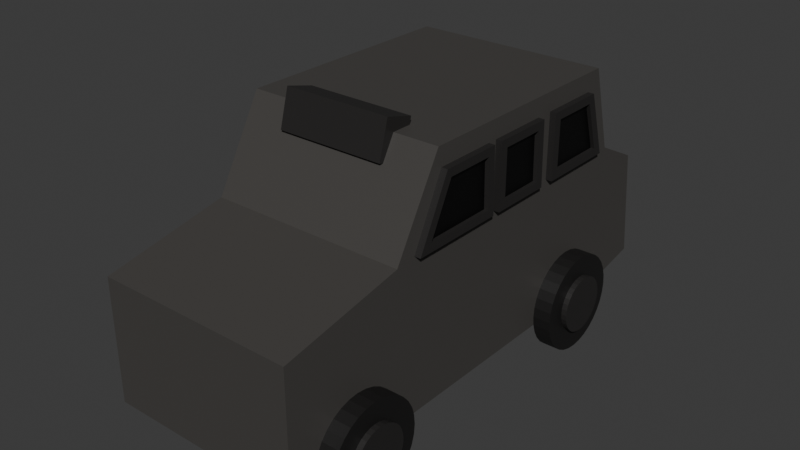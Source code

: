 # Source: Car.blend  (saved by Blender 4.0.36; exported with 4.5.12 LTS)
import bpy
from mathutils import Matrix  # noqa: F401  (used for matrix-valued properties, if any)

bpy.ops.wm.read_factory_settings(use_empty=True)
scene = bpy.context.scene
scene.name = 'Scene'

# ---- collections
col_collection = bpy.data.collections.new('Collection'); scene.collection.children.link(col_collection)

# ---- materials (node trees are filled in below, after node groups)
mat_material_002 = bpy.data.materials.new('Material.002')
mat_material_002.use_transparent_shadow = False
mat_material_001 = bpy.data.materials.new('Material.001')
mat_material_001.use_transparent_shadow = False
mat_material_004 = bpy.data.materials.new('Material.004')
mat_material_004.use_transparent_shadow = False
mat_material_003 = bpy.data.materials.new('Material.003')
mat_material_003.use_transparent_shadow = False

# ---- material node trees
mat_material_002.use_nodes = True; mat_material_002.node_tree.nodes.clear()
_N = mat_material_002.node_tree.nodes; _L = mat_material_002.node_tree.links
n0 = _N.new('ShaderNodeBsdfPrincipled'); n0.name = 'Principled BSDF'; n0.location = (10, 300)
n0.inputs[0].default_value = (0.02176, 0.02035, 0.01976, 1.0)
n0.inputs[3].default_value = 1.45
n1 = _N.new('ShaderNodeOutputMaterial'); n1.name = 'Material Output'; n1.location = (300, 300)
_L.new(n0.outputs[0], n1.inputs[0])
n1.is_active_output = True
mat_material_001.use_nodes = True; mat_material_001.node_tree.nodes.clear()
_N = mat_material_001.node_tree.nodes; _L = mat_material_001.node_tree.links
n0 = _N.new('ShaderNodeBsdfPrincipled'); n0.name = 'Principled BSDF'; n0.location = (10, 300)
n0.inputs[0].default_value = (0.063, 0.05903, 0.05496, 1.0)
n0.inputs[3].default_value = 1.45
n1 = _N.new('ShaderNodeOutputMaterial'); n1.name = 'Material Output'; n1.location = (300, 300)
_L.new(n0.outputs[0], n1.inputs[0])
n1.is_active_output = True
mat_material_004.use_nodes = True; mat_material_004.node_tree.nodes.clear()
_N = mat_material_004.node_tree.nodes; _L = mat_material_004.node_tree.links
n0 = _N.new('ShaderNodeBsdfPrincipled'); n0.name = 'Principled BSDF'; n0.location = (10, 300)
n0.inputs[0].default_value = (0.01038, 0.00979, 0.009543, 1.0)
n0.inputs[3].default_value = 1.45
n1 = _N.new('ShaderNodeOutputMaterial'); n1.name = 'Material Output'; n1.location = (300, 300)
_L.new(n0.outputs[0], n1.inputs[0])
n1.is_active_output = True
mat_material_003.use_nodes = True; mat_material_003.node_tree.nodes.clear()
_N = mat_material_003.node_tree.nodes; _L = mat_material_003.node_tree.links
n0 = _N.new('ShaderNodeBsdfPrincipled'); n0.name = 'Principled BSDF'; n0.location = (10, 300)
n0.inputs[0].default_value = (0.0, 0.0, 0.0, 1.0)
n0.inputs[3].default_value = 1.45
n1 = _N.new('ShaderNodeOutputMaterial'); n1.name = 'Material Output'; n1.location = (300, 300)
_L.new(n0.outputs[0], n1.inputs[0])
n1.is_active_output = True

# ---- world
world_world = bpy.data.worlds.new('World'); scene.world = world_world
world_world.use_nodes = True; world_world.node_tree.nodes.clear()
_N = world_world.node_tree.nodes; _L = world_world.node_tree.links
n0 = _N.new('ShaderNodeOutputWorld'); n0.name = 'World Output'; n0.location = (300, 300)
n1 = _N.new('ShaderNodeBackground'); n1.name = 'Background'; n1.location = (10, 300)
n1.inputs[0].default_value = (0.05088, 0.05088, 0.05088, 1.0)
_L.new(n1.outputs[0], n0.inputs[0])
n0.is_active_output = True
world_world.color = (0.05088, 0.05088, 0.05088)
world_world.use_sun_shadow = False
world_world.sun_shadow_jitter_overblur = 0.0

# ---- meshes
me_cylinder_005 = bpy.data.meshes.new('Cylinder.005')
me_cylinder_005.from_pydata([(0.08543, -0.1384, 0.03081), (0.09998, -0.1384, 0.03081), (0.08543, -0.1339, 0.03037), (0.09998, -0.1339, 0.03037), (0.08543, -0.1296, 0.02906), (0.09998, -0.1296, 0.02906), (0.08543, -0.1256, 0.02693), (0.09998, -0.1256, 0.02693), (0.08543, -0.1221, 0.02406), (0.09998, -0.1221, 0.02406), (0.08543, -0.1192, 0.02056), (0.09998, -0.1192, 0.02056), (0.08543, -0.1171, 0.01657), (0.09998, -0.1171, 0.01657), (0.08543, -0.1158, 0.01225), (0.09998, -0.1158, 0.01225), (0.08543, -0.1153, 0.007748), (0.09998, -0.1153, 0.007748), (0.08543, -0.1158, 0.003248), (0.09998, -0.1158, 0.003248), (0.08543, -0.1171, -0.001078), (0.09998, -0.1171, -0.001078), (0.08543, -0.1192, -0.005066), (0.09998, -0.1192, -0.005066), (0.08543, -0.1221, -0.008561), (0.09998, -0.1221, -0.008561), (0.08543, -0.1256, -0.01143), (0.09998, -0.1256, -0.01143), (0.08543, -0.1296, -0.01356), (0.09998, -0.1296, -0.01356), (0.08543, -0.1339, -0.01487), (0.09998, -0.1339, -0.01487), (0.08543, -0.1384, -0.01532), (0.09998, -0.1384, -0.01532), (0.08543, -0.1429, -0.01487), (0.09998, -0.1429, -0.01487), (0.08543, -0.1472, -0.01356), (0.09998, -0.1472, -0.01356), (0.08543, -0.1512, -0.01143), (0.09998, -0.1512, -0.01143), (0.08543, -0.1547, -0.008561), (0.09998, -0.1547, -0.008561), (0.08543, -0.1576, -0.005066), (0.09998, -0.1576, -0.005066), (0.08543, -0.1597, -0.001078), (0.09998, -0.1597, -0.001078), (0.08543, -0.161, 0.003248), (0.09998, -0.161, 0.003248), (0.08543, -0.1615, 0.007748), (0.09998, -0.1615, 0.007748), (0.08543, -0.161, 0.01225), (0.09998, -0.161, 0.01225), (0.08543, -0.1597, 0.01657), (0.09998, -0.1597, 0.01657), (0.08543, -0.1576, 0.02056), (0.09998, -0.1576, 0.02056), (0.08543, -0.1547, 0.02406), (0.09998, -0.1547, 0.02406), (0.08543, -0.1512, 0.02693), (0.09998, -0.1512, 0.02693), (0.08543, -0.1472, 0.02906), (0.09998, -0.1472, 0.02906), (0.08543, -0.1429, 0.03037), (0.09998, -0.1429, 0.03037), (-0.081, 0.1524, 0.0), (-0.081, 0.1524, 0.12), (0.081, 0.1524, 0.0), (0.081, 0.1524, 0.12), (-0.081, -0.2, 0.0), (-0.081, -0.2, 0.1), (0.081, -0.2, 0.0), (0.081, -0.2, 0.1), (0.081, -0.089, 0.0), (0.081, -0.099, 0.12), (-0.081, -0.089, 0.0), (-0.081, -0.099, 0.12), (-0.081, 0.2024, 0.01), (-0.081, 0.1924, 0.1), (0.081, 0.2024, 0.01), (0.081, 0.1924, 0.1), (-0.081, 0.1324, 0.19), (0.081, 0.1324, 0.19), (0.081, -0.059, 0.19), (-0.081, -0.059, 0.19), (-0.04444, -0.04927, 0.1661), (-0.04444, -0.04115, 0.1958), (0.04444, -0.04927, 0.1661), (0.04444, -0.04115, 0.1958), (-0.04444, -0.07279, 0.1725), (-0.04444, -0.06467, 0.2022), (0.04444, -0.07279, 0.1725), (0.04444, -0.06467, 0.2022), (-0.0816, 0.1039, 0.04765), (-0.09615, 0.1039, 0.04765), (-0.0816, 0.09612, 0.04688), (-0.09615, 0.09612, 0.04688), (-0.0816, 0.08864, 0.04461), (-0.09615, 0.08864, 0.04461), (-0.0816, 0.08174, 0.04092), (-0.09615, 0.08174, 0.04092), (-0.0816, 0.07569, 0.03596), (-0.09615, 0.07569, 0.03596), (-0.0816, 0.07073, 0.02992), (-0.09615, 0.07073, 0.02992), (-0.0816, 0.06704, 0.02302), (-0.09615, 0.06704, 0.02302), (-0.0816, 0.06477, 0.01553), (-0.09615, 0.06477, 0.01553), (-0.0816, 0.06401, 0.007748), (-0.09615, 0.06401, 0.007748), (-0.0816, 0.06477, -3.634e-05), (-0.09615, 0.06477, -3.634e-05), (-0.0816, 0.06704, -0.007522), (-0.09615, 0.06704, -0.007522), (-0.0816, 0.07073, -0.01442), (-0.09615, 0.07073, -0.01442), (-0.0816, 0.07569, -0.02047), (-0.09615, 0.07569, -0.02047), (-0.0816, 0.08174, -0.02543), (-0.09615, 0.08174, -0.02543), (-0.0816, 0.08864, -0.02912), (-0.09615, 0.08864, -0.02912), (-0.0816, 0.09612, -0.03139), (-0.09615, 0.09612, -0.03139), (-0.0816, 0.1039, -0.03215), (-0.09615, 0.1039, -0.03215), (-0.0816, 0.1117, -0.03139), (-0.09615, 0.1117, -0.03139), (-0.0816, 0.1192, -0.02912), (-0.09615, 0.1192, -0.02912), (-0.0816, 0.1261, -0.02543), (-0.09615, 0.1261, -0.02543), (-0.0816, 0.1321, -0.02047), (-0.09615, 0.1321, -0.02047), (-0.0816, 0.1371, -0.01442), (-0.09615, 0.1371, -0.01442), (-0.0816, 0.1408, -0.007522), (-0.09615, 0.1408, -0.007522), (-0.0816, 0.143, -3.634e-05), (-0.09615, 0.143, -3.634e-05), (-0.0816, 0.1438, 0.007748), (-0.09615, 0.1438, 0.007748), (-0.0816, 0.143, 0.01553), (-0.09615, 0.143, 0.01553), (-0.0816, 0.1408, 0.02302), (-0.09615, 0.1408, 0.02302), (-0.0816, 0.1371, 0.02992), (-0.09615, 0.1371, 0.02992), (-0.0816, 0.1321, 0.03596), (-0.09615, 0.1321, 0.03596), (-0.0816, 0.1261, 0.04092), (-0.09615, 0.1261, 0.04092), (-0.0816, 0.1192, 0.04461), (-0.09615, 0.1192, 0.04461), (-0.0816, 0.1117, 0.04688), (-0.09615, 0.1117, 0.04688), (-0.08603, 0.1039, 0.03081), (-0.1006, 0.1039, 0.03081), (-0.08603, 0.09941, 0.03037), (-0.1006, 0.09941, 0.03037), (-0.08603, 0.09508, 0.02906), (-0.1006, 0.09508, 0.02906), (-0.08603, 0.09109, 0.02693), (-0.1006, 0.09109, 0.02693), (-0.08603, 0.0876, 0.02406), (-0.1006, 0.0876, 0.02406), (-0.08603, 0.08473, 0.02056), (-0.1006, 0.08473, 0.02056), (-0.08603, 0.0826, 0.01657), (-0.1006, 0.0826, 0.01657), (-0.08603, 0.08129, 0.01225), (-0.1006, 0.08129, 0.01225), (-0.08603, 0.08084, 0.007748), (-0.1006, 0.08084, 0.007748), (-0.08603, 0.08129, 0.003248), (-0.1006, 0.08129, 0.003248), (-0.08603, 0.0826, -0.001078), (-0.1006, 0.0826, -0.001078), (-0.08603, 0.08473, -0.005066), (-0.1006, 0.08473, -0.005066), (-0.08603, 0.0876, -0.008561), (-0.1006, 0.0876, -0.008561), (-0.08603, 0.09109, -0.01143), (-0.1006, 0.09109, -0.01143), (-0.08603, 0.09508, -0.01356), (-0.1006, 0.09508, -0.01356), (-0.08603, 0.09941, -0.01487), (-0.1006, 0.09941, -0.01487), (-0.08603, 0.1039, -0.01532), (-0.1006, 0.1039, -0.01532), (-0.08603, 0.1084, -0.01487), (-0.1006, 0.1084, -0.01487), (-0.08603, 0.1127, -0.01356), (-0.1006, 0.1127, -0.01356), (-0.08603, 0.1167, -0.01143), (-0.1006, 0.1167, -0.01143), (-0.08603, 0.1202, -0.008561), (-0.1006, 0.1202, -0.008561), (-0.08603, 0.1231, -0.005066), (-0.1006, 0.1231, -0.005066), (-0.08603, 0.1252, -0.001078), (-0.1006, 0.1252, -0.001078), (-0.08603, 0.1265, 0.003248), (-0.1006, 0.1265, 0.003248), (-0.08603, 0.127, 0.007748), (-0.1006, 0.127, 0.007748), (-0.08603, 0.1265, 0.01225), (-0.1006, 0.1265, 0.01225), (-0.08603, 0.1252, 0.01657), (-0.1006, 0.1252, 0.01657), (-0.08603, 0.1231, 0.02056), (-0.1006, 0.1231, 0.02056), (-0.08603, 0.1202, 0.02406), (-0.1006, 0.1202, 0.02406), (-0.08603, 0.1167, 0.02693), (-0.1006, 0.1167, 0.02693), (-0.08603, 0.1127, 0.02906), (-0.1006, 0.1127, 0.02906), (-0.08603, 0.1084, 0.03037), (-0.1006, 0.1084, 0.03037), (-0.0816, -0.1384, 0.04765), (-0.09615, -0.1384, 0.04765), (-0.0816, -0.1462, 0.04688), (-0.09615, -0.1462, 0.04688), (-0.0816, -0.1537, 0.04461), (-0.09615, -0.1537, 0.04461), (-0.0816, -0.1606, 0.04092), (-0.09615, -0.1606, 0.04092), (-0.0816, -0.1666, 0.03596), (-0.09615, -0.1666, 0.03596), (-0.0816, -0.1716, 0.02992), (-0.09615, -0.1716, 0.02992), (-0.0816, -0.1753, 0.02302), (-0.09615, -0.1753, 0.02302), (-0.0816, -0.1775, 0.01553), (-0.09615, -0.1775, 0.01553), (-0.0816, -0.1783, 0.007748), (-0.09615, -0.1783, 0.007748), (-0.0816, -0.1775, -3.634e-05), (-0.09615, -0.1775, -3.634e-05), (-0.0816, -0.1753, -0.007522), (-0.09615, -0.1753, -0.007522), (-0.0816, -0.1716, -0.01442), (-0.09615, -0.1716, -0.01442), (-0.0816, -0.1666, -0.02047), (-0.09615, -0.1666, -0.02047), (-0.0816, -0.1606, -0.02543), (-0.09615, -0.1606, -0.02543), (-0.0816, -0.1537, -0.02912), (-0.09615, -0.1537, -0.02912), (-0.0816, -0.1462, -0.03139), (-0.09615, -0.1462, -0.03139), (-0.0816, -0.1384, -0.03215), (-0.09615, -0.1384, -0.03215), (-0.0816, -0.1306, -0.03139), (-0.09615, -0.1306, -0.03139), (-0.0816, -0.1231, -0.02912), (-0.09615, -0.1231, -0.02912), (-0.0816, -0.1162, -0.02543), (-0.09615, -0.1162, -0.02543), (-0.0816, -0.1102, -0.02047), (-0.09615, -0.1102, -0.02047), (-0.0816, -0.1052, -0.01442), (-0.09615, -0.1052, -0.01442), (-0.0816, -0.1015, -0.007522), (-0.09615, -0.1015, -0.007522), (-0.0816, -0.09928, -3.634e-05), (-0.09615, -0.09928, -3.634e-05), (-0.0816, -0.09851, 0.007748), (-0.09615, -0.09851, 0.007748), (-0.0816, -0.09928, 0.01553), (-0.09615, -0.09928, 0.01553), (-0.0816, -0.1015, 0.02302), (-0.09615, -0.1015, 0.02302), (-0.0816, -0.1052, 0.02992), (-0.09615, -0.1052, 0.02992), (-0.0816, -0.1102, 0.03596), (-0.09615, -0.1102, 0.03596), (-0.0816, -0.1162, 0.04092), (-0.09615, -0.1162, 0.04092), (-0.0816, -0.1231, 0.04461), (-0.09615, -0.1231, 0.04461), (-0.0816, -0.1306, 0.04688), (-0.09615, -0.1306, 0.04688), (-0.08603, -0.1384, 0.03081), (-0.1006, -0.1384, 0.03081), (-0.08603, -0.1429, 0.03037), (-0.1006, -0.1429, 0.03037), (-0.08603, -0.1472, 0.02906), (-0.1006, -0.1472, 0.02906), (-0.08603, -0.1512, 0.02693), (-0.1006, -0.1512, 0.02693), (-0.08603, -0.1547, 0.02406), (-0.1006, -0.1547, 0.02406), (-0.08603, -0.1576, 0.02056), (-0.1006, -0.1576, 0.02056), (-0.08603, -0.1597, 0.01657), (-0.1006, -0.1597, 0.01657), (-0.08603, -0.161, 0.01225), (-0.1006, -0.161, 0.01225), (-0.08603, -0.1615, 0.007748), (-0.1006, -0.1615, 0.007748), (-0.08603, -0.161, 0.003248), (-0.1006, -0.161, 0.003248), (-0.08603, -0.1597, -0.001078), (-0.1006, -0.1597, -0.001078), (-0.08603, -0.1576, -0.005066), (-0.1006, -0.1576, -0.005066), (-0.08603, -0.1547, -0.008561), (-0.1006, -0.1547, -0.008561), (-0.08603, -0.1512, -0.01143), (-0.1006, -0.1512, -0.01143), (-0.08603, -0.1472, -0.01356), (-0.1006, -0.1472, -0.01356), (-0.08603, -0.1429, -0.01487), (-0.1006, -0.1429, -0.01487), (-0.08603, -0.1384, -0.01532), (-0.1006, -0.1384, -0.01532), (-0.08603, -0.1339, -0.01487), (-0.1006, -0.1339, -0.01487), (-0.08603, -0.1296, -0.01356), (-0.1006, -0.1296, -0.01356), (-0.08603, -0.1256, -0.01143), (-0.1006, -0.1256, -0.01143), (-0.08603, -0.1221, -0.008561), (-0.1006, -0.1221, -0.008561), (-0.08603, -0.1192, -0.005066), (-0.1006, -0.1192, -0.005066), (-0.08603, -0.1171, -0.001078), (-0.1006, -0.1171, -0.001078), (-0.08603, -0.1158, 0.003248), (-0.1006, -0.1158, 0.003248), (-0.08603, -0.1153, 0.007748), (-0.1006, -0.1153, 0.007748), (-0.08603, -0.1158, 0.01225), (-0.1006, -0.1158, 0.01225), (-0.08603, -0.1171, 0.01657), (-0.1006, -0.1171, 0.01657), (-0.08603, -0.1192, 0.02056), (-0.1006, -0.1192, 0.02056), (-0.08603, -0.1221, 0.02406), (-0.1006, -0.1221, 0.02406), (-0.08603, -0.1256, 0.02693), (-0.1006, -0.1256, 0.02693), (-0.08603, -0.1296, 0.02906), (-0.1006, -0.1296, 0.02906), (-0.08603, -0.1339, 0.03037), (-0.1006, -0.1339, 0.03037), (0.081, -0.1384, 0.04765), (0.09555, -0.1384, 0.04765), (0.081, -0.1306, 0.04688), (0.09555, -0.1306, 0.04688), (0.081, -0.1231, 0.04461), (0.09555, -0.1231, 0.04461), (0.081, -0.1162, 0.04092), (0.09555, -0.1162, 0.04092), (0.081, -0.1102, 0.03596), (0.09555, -0.1102, 0.03596), (0.081, -0.1052, 0.02992), (0.09555, -0.1052, 0.02992), (0.081, -0.1015, 0.02302), (0.09555, -0.1015, 0.02302), (0.081, -0.09928, 0.01553), (0.09555, -0.09928, 0.01553), (0.081, -0.09851, 0.007748), (0.09555, -0.09851, 0.007748), (0.081, -0.09928, -3.634e-05), (0.09555, -0.09928, -3.634e-05), (0.081, -0.1015, -0.007522), (0.09555, -0.1015, -0.007522), (0.081, -0.1052, -0.01442), (0.09555, -0.1052, -0.01442), (0.081, -0.1102, -0.02047), (0.09555, -0.1102, -0.02047), (0.081, -0.1162, -0.02543), (0.09555, -0.1162, -0.02543), (0.081, -0.1231, -0.02912), (0.09555, -0.1231, -0.02912), (0.081, -0.1306, -0.03139), (0.09555, -0.1306, -0.03139), (0.081, -0.1384, -0.03215), (0.09555, -0.1384, -0.03215), (0.081, -0.1462, -0.03139), (0.09555, -0.1462, -0.03139), (0.081, -0.1537, -0.02912), (0.09555, -0.1537, -0.02912), (0.081, -0.1606, -0.02543), (0.09555, -0.1606, -0.02543), (0.081, -0.1666, -0.02047), (0.09555, -0.1666, -0.02047), (0.081, -0.1716, -0.01442), (0.09555, -0.1716, -0.01442), (0.081, -0.1753, -0.007522), (0.09555, -0.1753, -0.007522), (0.081, -0.1775, -3.634e-05), (0.09555, -0.1775, -3.634e-05), (0.081, -0.1783, 0.007748), (0.09555, -0.1783, 0.007748), (0.081, -0.1775, 0.01553), (0.09555, -0.1775, 0.01553), (0.081, -0.1753, 0.02302), (0.09555, -0.1753, 0.02302), (0.081, -0.1716, 0.02992), (0.09555, -0.1716, 0.02992), (0.081, -0.1666, 0.03596), (0.09555, -0.1666, 0.03596), (0.081, -0.1606, 0.04092), (0.09555, -0.1606, 0.04092), (0.081, -0.1537, 0.04461), (0.09555, -0.1537, 0.04461), (0.081, -0.1462, 0.04688), (0.09555, -0.1462, 0.04688), (0.081, 0.1039, 0.04765), (0.09555, 0.1039, 0.04765), (0.081, 0.1117, 0.04688), (0.09555, 0.1117, 0.04688), (0.081, 0.1192, 0.04461), (0.09555, 0.1192, 0.04461), (0.081, 0.1261, 0.04092), (0.09555, 0.1261, 0.04092), (0.081, 0.1321, 0.03596), (0.09555, 0.1321, 0.03596), (0.081, 0.1371, 0.02992), (0.09555, 0.1371, 0.02992), (0.081, 0.1408, 0.02302), (0.09555, 0.1408, 0.02302), (0.081, 0.143, 0.01553), (0.09555, 0.143, 0.01553), (0.081, 0.1438, 0.007748), (0.09555, 0.1438, 0.007748), (0.081, 0.143, -3.634e-05), (0.09555, 0.143, -3.634e-05), (0.081, 0.1408, -0.007522), (0.09555, 0.1408, -0.007522), (0.081, 0.1371, -0.01442), (0.09555, 0.1371, -0.01442), (0.081, 0.1321, -0.02047), (0.09555, 0.1321, -0.02047), (0.081, 0.1261, -0.02543), (0.09555, 0.1261, -0.02543), (0.081, 0.1192, -0.02912), (0.09555, 0.1192, -0.02912), (0.081, 0.1117, -0.03139), (0.09555, 0.1117, -0.03139), (0.081, 0.1039, -0.03215), (0.09555, 0.1039, -0.03215), (0.081, 0.09612, -0.03139), (0.09555, 0.09612, -0.03139), (0.081, 0.08864, -0.02912), (0.09555, 0.08864, -0.02912), (0.081, 0.08174, -0.02543), (0.09555, 0.08174, -0.02543), (0.081, 0.07569, -0.02047), (0.09555, 0.07569, -0.02047), (0.081, 0.07073, -0.01442), (0.09555, 0.07073, -0.01442), (0.081, 0.06704, -0.007522), (0.09555, 0.06704, -0.007522), (0.081, 0.06477, -3.634e-05), (0.09555, 0.06477, -3.634e-05), (0.081, 0.06401, 0.007748), (0.09555, 0.06401, 0.007748), (0.081, 0.06477, 0.01553), (0.09555, 0.06477, 0.01553), (0.081, 0.06704, 0.02302), (0.09555, 0.06704, 0.02302), (0.081, 0.07073, 0.02992), (0.09555, 0.07073, 0.02992), (0.081, 0.07569, 0.03596), (0.09555, 0.07569, 0.03596), (0.081, 0.08174, 0.04092), (0.09555, 0.08174, 0.04092), (0.081, 0.08864, 0.04461), (0.09555, 0.08864, 0.04461), (0.081, 0.09612, 0.04688), (0.09555, 0.09612, 0.04688), (0.08543, 0.1039, 0.03081), (0.09998, 0.1039, 0.03081), (0.08543, 0.1084, 0.03037), (0.09998, 0.1084, 0.03037), (0.08543, 0.1127, 0.02906), (0.09998, 0.1127, 0.02906), (0.08543, 0.1167, 0.02693), (0.09998, 0.1167, 0.02693), (0.08543, 0.1202, 0.02406), (0.09998, 0.1202, 0.02406), (0.08543, 0.1231, 0.02056), (0.09998, 0.1231, 0.02056), (0.08543, 0.1252, 0.01657), (0.09998, 0.1252, 0.01657), (0.08543, 0.1265, 0.01225), (0.09998, 0.1265, 0.01225), (0.08543, 0.127, 0.007748), (0.09998, 0.127, 0.007748), (0.08543, 0.1265, 0.003248), (0.09998, 0.1265, 0.003248), (0.08543, 0.1252, -0.001078), (0.09998, 0.1252, -0.001078), (0.08543, 0.1231, -0.005066), (0.09998, 0.1231, -0.005066), (0.08543, 0.1202, -0.008561), (0.09998, 0.1202, -0.008561), (0.08543, 0.1167, -0.01143), (0.09998, 0.1167, -0.01143), (0.08543, 0.1127, -0.01356), (0.09998, 0.1127, -0.01356), (0.08543, 0.1084, -0.01487), (0.09998, 0.1084, -0.01487), (0.08543, 0.1039, -0.01532), (0.09998, 0.1039, -0.01532), (0.08543, 0.09941, -0.01487), (0.09998, 0.09941, -0.01487), (0.08543, 0.09508, -0.01356), (0.09998, 0.09508, -0.01356), (0.08543, 0.09109, -0.01143), (0.09998, 0.09109, -0.01143), (0.08543, 0.0876, -0.008561), (0.09998, 0.0876, -0.008561), (0.08543, 0.08473, -0.005066), (0.09998, 0.08473, -0.005066), (0.08543, 0.0826, -0.001078), (0.09998, 0.0826, -0.001078), (0.08543, 0.08129, 0.003248), (0.09998, 0.08129, 0.003248), (0.08543, 0.08084, 0.007748), (0.09998, 0.08084, 0.007748), (0.08543, 0.08129, 0.01225), (0.09998, 0.08129, 0.01225), (0.08543, 0.0826, 0.01657), (0.09998, 0.0826, 0.01657), (0.08543, 0.08473, 0.02056), (0.09998, 0.08473, 0.02056), (0.08543, 0.0876, 0.02406), (0.09998, 0.0876, 0.02406), (0.08543, 0.09109, 0.02693), (0.09998, 0.09109, 0.02693), (0.08543, 0.09508, 0.02906), (0.09998, 0.09508, 0.02906), (0.08543, 0.09941, 0.03037), (0.09998, 0.09941, 0.03037), (-0.08607, 0.127, 0.1287), (-0.08607, 0.1147, 0.1682), (0.08607, 0.127, 0.1287), (0.08607, 0.1147, 0.1682), (-0.08607, 0.07535, 0.1287), (-0.08607, 0.07535, 0.1682), (0.08607, 0.07535, 0.1287), (0.08607, 0.07535, 0.1682), (-0.08607, 0.136, 0.1221), (-0.08607, 0.1196, 0.1748), (0.08607, 0.1196, 0.1748), (0.08607, 0.136, 0.1221), (0.08607, 0.06871, 0.1221), (0.08607, 0.06871, 0.1748), (-0.08607, 0.06871, 0.1748), (-0.08607, 0.06871, 0.1221), (-0.08291, 0.127, 0.1287), (-0.08291, 0.1147, 0.1682), (0.08291, 0.1147, 0.1682), (0.08291, 0.127, 0.1287), (0.08291, 0.07535, 0.1287), (0.08291, 0.07535, 0.1682), (-0.08291, 0.07535, 0.1682), (-0.08291, 0.07535, 0.1287), (-0.08607, 0.0485, 0.1287), (-0.08607, 0.04747, 0.1682), (0.08607, 0.0485, 0.1287), (0.08607, 0.04747, 0.1682), (-0.08607, 0.009719, 0.1287), (-0.08607, 0.009719, 0.1682), (0.08607, 0.009719, 0.1287), (0.08607, 0.009719, 0.1682), (-0.08607, 0.05531, 0.1221), (-0.08607, 0.05394, 0.1748), (0.08607, 0.05394, 0.1748), (0.08607, 0.05531, 0.1221), (0.08607, 0.003082, 0.1221), (0.08607, 0.003082, 0.1748), (-0.08607, 0.003082, 0.1748), (-0.08607, 0.003082, 0.1221), (-0.08291, 0.0485, 0.1287), (-0.08291, 0.04747, 0.1682), (0.08291, 0.04747, 0.1682), (0.08291, 0.0485, 0.1287), (0.08291, 0.009719, 0.1287), (0.08291, 0.009719, 0.1682), (-0.08291, 0.009719, 0.1682), (-0.08291, 0.009719, 0.1287), (-0.08607, -0.0103, 0.1287), (-0.08607, -0.01132, 0.1682), (0.08607, -0.0103, 0.1287), (0.08607, -0.01132, 0.1682), (-0.08607, -0.07139, 0.1287), (-0.08607, -0.05162, 0.1682), (0.08607, -0.07139, 0.1287), (0.08607, -0.05162, 0.1682), (-0.08607, -0.003485, 0.1221), (-0.08607, -0.004853, 0.1748), (0.08607, -0.004853, 0.1748), (0.08607, -0.003485, 0.1221), (0.08607, -0.08215, 0.1221), (0.08607, -0.05571, 0.1748), (-0.08607, -0.05571, 0.1748), (-0.08607, -0.08215, 0.1221), (-0.08291, -0.0103, 0.1287), (-0.08291, -0.01132, 0.1682), (0.08291, -0.01132, 0.1682), (0.08291, -0.0103, 0.1287), (0.08291, -0.07139, 0.1287), (0.08291, -0.05162, 0.1682), (-0.08291, -0.05162, 0.1682), (-0.08291, -0.07139, 0.1287)], [], [(0, 1, 3, 2), (2, 3, 5, 4), (4, 5, 7, 6), (6, 7, 9, 8), (8, 9, 11, 10), (10, 11, 13, 12), (12, 13, 15, 14), (14, 15, 17, 16), (16, 17, 19, 18), (18, 19, 21, 20), (20, 21, 23, 22), (22, 23, 25, 24), (24, 25, 27, 26), (26, 27, 29, 28), (28, 29, 31, 30), (30, 31, 33, 32), (32, 33, 35, 34), (34, 35, 37, 36), (36, 37, 39, 38), (38, 39, 41, 40), (40, 41, 43, 42), (42, 43, 45, 44), (44, 45, 47, 46), (46, 47, 49, 48), (48, 49, 51, 50), (50, 51, 53, 52), (52, 53, 55, 54), (54, 55, 57, 56), (56, 57, 59, 58), (58, 59, 61, 60), (3, 1, 63, 61, 59, 57, 55, 53, 51, 49, 47, 45, 43, 41, 39, 37, 35, 33, 31, 29, 27, 25, 23, 21, 19, 17, 15, 13, 11, 9, 7, 5), (60, 61, 63, 62), (62, 63, 1, 0), (0, 2, 4, 6, 8, 10, 12, 14, 16, 18, 20, 22, 24, 26, 28, 30, 32, 34, 36, 38, 40, 42, 44, 46, 48, 50, 52, 54, 56, 58, 60, 62), (65, 67, 79, 77), (72, 73, 71, 70), (70, 71, 69, 68), (74, 75, 65, 64), (72, 70, 68, 74), (67, 65, 80, 81), (71, 73, 75, 69), (66, 72, 74, 64), (68, 69, 75, 74), (66, 67, 73, 72), (76, 77, 79, 78), (66, 64, 76, 78), (67, 66, 78, 79), (64, 65, 77, 76), (82, 81, 80, 83), (73, 67, 81, 82), (65, 75, 83, 80), (75, 73, 82, 83), (84, 85, 87, 86), (86, 87, 91, 90), (90, 91, 89, 88), (88, 89, 85, 84), (86, 90, 88, 84), (91, 87, 85, 89), (92, 93, 95, 94), (94, 95, 97, 96), (96, 97, 99, 98), (98, 99, 101, 100), (100, 101, 103, 102), (102, 103, 105, 104), (104, 105, 107, 106), (106, 107, 109, 108), (108, 109, 111, 110), (110, 111, 113, 112), (112, 113, 115, 114), (114, 115, 117, 116), (116, 117, 119, 118), (118, 119, 121, 120), (120, 121, 123, 122), (122, 123, 125, 124), (124, 125, 127, 126), (126, 127, 129, 128), (128, 129, 131, 130), (130, 131, 133, 132), (132, 133, 135, 134), (134, 135, 137, 136), (136, 137, 139, 138), (138, 139, 141, 140), (140, 141, 143, 142), (142, 143, 145, 144), (144, 145, 147, 146), (146, 147, 149, 148), (148, 149, 151, 150), (150, 151, 153, 152), (95, 93, 155, 153, 151, 149, 147, 145, 143, 141, 139, 137, 135, 133, 131, 129, 127, 125, 123, 121, 119, 117, 115, 113, 111, 109, 107, 105, 103, 101, 99, 97), (152, 153, 155, 154), (154, 155, 93, 92), (92, 94, 96, 98, 100, 102, 104, 106, 108, 110, 112, 114, 116, 118, 120, 122, 124, 126, 128, 130, 132, 134, 136, 138, 140, 142, 144, 146, 148, 150, 152, 154), (156, 157, 159, 158), (158, 159, 161, 160), (160, 161, 163, 162), (162, 163, 165, 164), (164, 165, 167, 166), (166, 167, 169, 168), (168, 169, 171, 170), (170, 171, 173, 172), (172, 173, 175, 174), (174, 175, 177, 176), (176, 177, 179, 178), (178, 179, 181, 180), (180, 181, 183, 182), (182, 183, 185, 184), (184, 185, 187, 186), (186, 187, 189, 188), (188, 189, 191, 190), (190, 191, 193, 192), (192, 193, 195, 194), (194, 195, 197, 196), (196, 197, 199, 198), (198, 199, 201, 200), (200, 201, 203, 202), (202, 203, 205, 204), (204, 205, 207, 206), (206, 207, 209, 208), (208, 209, 211, 210), (210, 211, 213, 212), (212, 213, 215, 214), (214, 215, 217, 216), (159, 157, 219, 217, 215, 213, 211, 209, 207, 205, 203, 201, 199, 197, 195, 193, 191, 189, 187, 185, 183, 181, 179, 177, 175, 173, 171, 169, 167, 165, 163, 161), (216, 217, 219, 218), (218, 219, 157, 156), (156, 158, 160, 162, 164, 166, 168, 170, 172, 174, 176, 178, 180, 182, 184, 186, 188, 190, 192, 194, 196, 198, 200, 202, 204, 206, 208, 210, 212, 214, 216, 218), (220, 221, 223, 222), (222, 223, 225, 224), (224, 225, 227, 226), (226, 227, 229, 228), (228, 229, 231, 230), (230, 231, 233, 232), (232, 233, 235, 234), (234, 235, 237, 236), (236, 237, 239, 238), (238, 239, 241, 240), (240, 241, 243, 242), (242, 243, 245, 244), (244, 245, 247, 246), (246, 247, 249, 248), (248, 249, 251, 250), (250, 251, 253, 252), (252, 253, 255, 254), (254, 255, 257, 256), (256, 257, 259, 258), (258, 259, 261, 260), (260, 261, 263, 262), (262, 263, 265, 264), (264, 265, 267, 266), (266, 267, 269, 268), (268, 269, 271, 270), (270, 271, 273, 272), (272, 273, 275, 274), (274, 275, 277, 276), (276, 277, 279, 278), (278, 279, 281, 280), (223, 221, 283, 281, 279, 277, 275, 273, 271, 269, 267, 265, 263, 261, 259, 257, 255, 253, 251, 249, 247, 245, 243, 241, 239, 237, 235, 233, 231, 229, 227, 225), (280, 281, 283, 282), (282, 283, 221, 220), (220, 222, 224, 226, 228, 230, 232, 234, 236, 238, 240, 242, 244, 246, 248, 250, 252, 254, 256, 258, 260, 262, 264, 266, 268, 270, 272, 274, 276, 278, 280, 282), (284, 285, 287, 286), (286, 287, 289, 288), (288, 289, 291, 290), (290, 291, 293, 292), (292, 293, 295, 294), (294, 295, 297, 296), (296, 297, 299, 298), (298, 299, 301, 300), (300, 301, 303, 302), (302, 303, 305, 304), (304, 305, 307, 306), (306, 307, 309, 308), (308, 309, 311, 310), (310, 311, 313, 312), (312, 313, 315, 314), (314, 315, 317, 316), (316, 317, 319, 318), (318, 319, 321, 320), (320, 321, 323, 322), (322, 323, 325, 324), (324, 325, 327, 326), (326, 327, 329, 328), (328, 329, 331, 330), (330, 331, 333, 332), (332, 333, 335, 334), (334, 335, 337, 336), (336, 337, 339, 338), (338, 339, 341, 340), (340, 341, 343, 342), (342, 343, 345, 344), (287, 285, 347, 345, 343, 341, 339, 337, 335, 333, 331, 329, 327, 325, 323, 321, 319, 317, 315, 313, 311, 309, 307, 305, 303, 301, 299, 297, 295, 293, 291, 289), (344, 345, 347, 346), (346, 347, 285, 284), (284, 286, 288, 290, 292, 294, 296, 298, 300, 302, 304, 306, 308, 310, 312, 314, 316, 318, 320, 322, 324, 326, 328, 330, 332, 334, 336, 338, 340, 342, 344, 346), (348, 349, 351, 350), (350, 351, 353, 352), (352, 353, 355, 354), (354, 355, 357, 356), (356, 357, 359, 358), (358, 359, 361, 360), (360, 361, 363, 362), (362, 363, 365, 364), (364, 365, 367, 366), (366, 367, 369, 368), (368, 369, 371, 370), (370, 371, 373, 372), (372, 373, 375, 374), (374, 375, 377, 376), (376, 377, 379, 378), (378, 379, 381, 380), (380, 381, 383, 382), (382, 383, 385, 384), (384, 385, 387, 386), (386, 387, 389, 388), (388, 389, 391, 390), (390, 391, 393, 392), (392, 393, 395, 394), (394, 395, 397, 396), (396, 397, 399, 398), (398, 399, 401, 400), (400, 401, 403, 402), (402, 403, 405, 404), (404, 405, 407, 406), (406, 407, 409, 408), (351, 349, 411, 409, 407, 405, 403, 401, 399, 397, 395, 393, 391, 389, 387, 385, 383, 381, 379, 377, 375, 373, 371, 369, 367, 365, 363, 361, 359, 357, 355, 353), (408, 409, 411, 410), (410, 411, 349, 348), (348, 350, 352, 354, 356, 358, 360, 362, 364, 366, 368, 370, 372, 374, 376, 378, 380, 382, 384, 386, 388, 390, 392, 394, 396, 398, 400, 402, 404, 406, 408, 410), (412, 413, 415, 414), (414, 415, 417, 416), (416, 417, 419, 418), (418, 419, 421, 420), (420, 421, 423, 422), (422, 423, 425, 424), (424, 425, 427, 426), (426, 427, 429, 428), (428, 429, 431, 430), (430, 431, 433, 432), (432, 433, 435, 434), (434, 435, 437, 436), (436, 437, 439, 438), (438, 439, 441, 440), (440, 441, 443, 442), (442, 443, 445, 444), (444, 445, 447, 446), (446, 447, 449, 448), (448, 449, 451, 450), (450, 451, 453, 452), (452, 453, 455, 454), (454, 455, 457, 456), (456, 457, 459, 458), (458, 459, 461, 460), (460, 461, 463, 462), (462, 463, 465, 464), (464, 465, 467, 466), (466, 467, 469, 468), (468, 469, 471, 470), (470, 471, 473, 472), (415, 413, 475, 473, 471, 469, 467, 465, 463, 461, 459, 457, 455, 453, 451, 449, 447, 445, 443, 441, 439, 437, 435, 433, 431, 429, 427, 425, 423, 421, 419, 417), (472, 473, 475, 474), (474, 475, 413, 412), (412, 414, 416, 418, 420, 422, 424, 426, 428, 430, 432, 434, 436, 438, 440, 442, 444, 446, 448, 450, 452, 454, 456, 458, 460, 462, 464, 466, 468, 470, 472, 474), (476, 477, 479, 478), (478, 479, 481, 480), (480, 481, 483, 482), (482, 483, 485, 484), (484, 485, 487, 486), (486, 487, 489, 488), (488, 489, 491, 490), (490, 491, 493, 492), (492, 493, 495, 494), (494, 495, 497, 496), (496, 497, 499, 498), (498, 499, 501, 500), (500, 501, 503, 502), (502, 503, 505, 504), (504, 505, 507, 506), (506, 507, 509, 508), (508, 509, 511, 510), (510, 511, 513, 512), (512, 513, 515, 514), (514, 515, 517, 516), (516, 517, 519, 518), (518, 519, 521, 520), (520, 521, 523, 522), (522, 523, 525, 524), (524, 525, 527, 526), (526, 527, 529, 528), (528, 529, 531, 530), (530, 531, 533, 532), (532, 533, 535, 534), (534, 535, 537, 536), (479, 477, 539, 537, 535, 533, 531, 529, 527, 525, 523, 521, 519, 517, 515, 513, 511, 509, 507, 505, 503, 501, 499, 497, 495, 493, 491, 489, 487, 485, 483, 481), (536, 537, 539, 538), (538, 539, 477, 476), (476, 478, 480, 482, 484, 486, 488, 490, 492, 494, 496, 498, 500, 502, 504, 506, 508, 510, 512, 514, 516, 518, 520, 522, 524, 526, 528, 530, 532, 534, 536, 538), (548, 549, 550, 551), (547, 546, 560, 561), (552, 553, 554, 555), (540, 544, 563, 556), (551, 552, 555, 548), (553, 550, 549, 554), (540, 541, 549, 548), (543, 542, 551, 550), (542, 546, 552, 551), (547, 543, 550, 553), (546, 547, 553, 552), (545, 544, 555, 554), (544, 540, 548, 555), (541, 545, 554, 549), (559, 558, 561, 560), (563, 562, 557, 556), (546, 542, 559, 560), (541, 540, 556, 557), (545, 541, 557, 562), (544, 545, 562, 563), (543, 547, 561, 558), (542, 543, 558, 559), (572, 573, 574, 575), (571, 570, 584, 585), (576, 577, 578, 579), (564, 568, 587, 580), (575, 576, 579, 572), (577, 574, 573, 578), (564, 565, 573, 572), (567, 566, 575, 574), (566, 570, 576, 575), (571, 567, 574, 577), (570, 571, 577, 576), (569, 568, 579, 578), (568, 564, 572, 579), (565, 569, 578, 573), (583, 582, 585, 584), (587, 586, 581, 580), (570, 566, 583, 584), (565, 564, 580, 581), (569, 565, 581, 586), (568, 569, 586, 587), (567, 571, 585, 582), (566, 567, 582, 583), (596, 597, 598, 599), (594, 590, 607, 608), (600, 601, 602, 603), (595, 594, 608, 609), (599, 600, 603, 596), (601, 598, 597, 602), (588, 589, 597, 596), (591, 590, 599, 598), (590, 594, 600, 599), (595, 591, 598, 601), (594, 595, 601, 600), (593, 592, 603, 602), (592, 588, 596, 603), (589, 593, 602, 597), (607, 606, 609, 608), (611, 610, 605, 604), (589, 588, 604, 605), (593, 589, 605, 610), (592, 593, 610, 611), (591, 595, 609, 606), (590, 591, 606, 607), (588, 592, 611, 604)])
me_cylinder_005.polygons.foreach_set('material_index', [0, 0, 0, 0, 0, 0, 0, 0, 0, 0, 0, 0, 0, 0, 0, 0, 0, 0, 0, 0, 0, 0, 0, 0, 0, 0, 0, 0, 0, 0, 0, 0, 0, 0, 1, 1, 1, 1, 1, 1, 1, 1, 1, 1, 1, 1, 1, 1, 1, 1, 1, 1, 0, 0, 0, 0, 0, 0, 2, 2, 2, 2, 2, 2, 2, 2, 2, 2, 2, 2, 2, 2, 2, 2, 2, 2, 2, 2, 2, 2, 2, 2, 2, 2, 2, 2, 2, 2, 2, 2, 2, 2, 0, 0, 0, 0, 0, 0, 0, 0, 0, 0, 0, 0, 0, 0, 0, 0, 0, 0, 0, 0, 0, 0, 0, 0, 0, 0, 0, 0, 0, 0, 0, 0, 0, 0, 2, 2, 2, 2, 2, 2, 2, 2, 2, 2, 2, 2, 2, 2, 2, 2, 2, 2, 2, 2, 2, 2, 2, 2, 2, 2, 2, 2, 2, 2, 2, 2, 2, 2, 0, 0, 0, 0, 0, 0, 0, 0, 0, 0, 0, 0, 0, 0, 0, 0, 0, 0, 0, 0, 0, 0, 0, 0, 0, 0, 0, 0, 0, 0, 0, 0, 0, 0, 2, 2, 2, 2, 2, 2, 2, 2, 2, 2, 2, 2, 2, 2, 2, 2, 2, 2, 2, 2, 2, 2, 2, 2, 2, 2, 2, 2, 2, 2, 2, 2, 2, 2, 2, 2, 2, 2, 2, 2, 2, 2, 2, 2, 2, 2, 2, 2, 2, 2, 2, 2, 2, 2, 2, 2, 2, 2, 2, 2, 2, 2, 2, 2, 2, 2, 2, 2, 0, 0, 0, 0, 0, 0, 0, 0, 0, 0, 0, 0, 0, 0, 0, 0, 0, 0, 0, 0, 0, 0, 0, 0, 0, 0, 0, 0, 0, 0, 0, 0, 0, 0, 0, 0, 0, 0, 0, 0, 0, 0, 0, 0, 0, 0, 0, 0, 3, 3, 0, 0, 0, 0, 0, 0, 0, 0, 0, 0, 0, 0, 0, 0, 0, 0, 0, 0, 0, 0, 3, 3, 0, 0, 0, 0, 0, 0, 0, 0, 0, 0, 0, 0, 0, 0, 0, 0, 0, 0, 0, 0, 3, 3, 0, 0, 0, 0, 0, 0])
_uv = me_cylinder_005.uv_layers.new(name='UVMap')
_uv.uv.foreach_set('vector', [1.0, 0.5, 1.0, 1.0, 0.9688, 1.0, 0.9688, 0.5, 0.9688, 0.5, 0.9688, 1.0, 0.9375, 1.0, 0.9375, 0.5, 0.9375, 0.5, 0.9375, 1.0, 0.9062, 1.0, 0.9062, 0.5, 0.9062, 0.5, 0.9062, 1.0, 0.875, 1.0, 0.875, 0.5, 0.875, 0.5, 0.875, 1.0, 0.8438, 1.0, 0.8438, 0.5, 0.8438, 0.5, 0.8438, 1.0, 0.8125, 1.0, 0.8125, 0.5, 0.8125, 0.5, 0.8125, 1.0, 0.7812, 1.0, 0.7812, 0.5, 0.7812, 0.5, 0.7812, 1.0, 0.75, 1.0, 0.75, 0.5, 0.75, 0.5, 0.75, 1.0, 0.7188, 1.0, 0.7188, 0.5, 0.7188, 0.5, 0.7188, 1.0, 0.6875, 1.0, 0.6875, 0.5, 0.6875, 0.5, 0.6875, 1.0, 0.6562, 1.0, 0.6562, 0.5, 0.6562, 0.5, 0.6562, 1.0, 0.625, 1.0, 0.625, 0.5, 0.625, 0.5, 0.625, 1.0, 0.5938, 1.0, 0.5938, 0.5, 0.5938, 0.5, 0.5938, 1.0, 0.5625, 1.0, 0.5625, 0.5, 0.5625, 0.5, 0.5625, 1.0, 0.5312, 1.0, 0.5312, 0.5, 0.5312, 0.5, 0.5312, 1.0, 0.5, 1.0, 0.5, 0.5, 0.5, 0.5, 0.5, 1.0, 0.4688, 1.0, 0.4688, 0.5, 0.4688, 0.5, 0.4688, 1.0, 0.4375, 1.0, 0.4375, 0.5, 0.4375, 0.5, 0.4375, 1.0, 0.4062, 1.0, 0.4062, 0.5, 0.4062, 0.5, 0.4062, 1.0, 0.375, 1.0, 0.375, 0.5, 0.375, 0.5, 0.375, 1.0, 0.3438, 1.0, 0.3438, 0.5, 0.3438, 0.5, 0.3438, 1.0, 0.3125, 1.0, 0.3125, 0.5, 0.3125, 0.5, 0.3125, 1.0, 0.2812, 1.0, 0.2812, 0.5, 0.2812, 0.5, 0.2812, 1.0, 0.25, 1.0, 0.25, 0.5, 0.25, 0.5, 0.25, 1.0, 0.2188, 1.0, 0.2188, 0.5, 0.2188, 0.5, 0.2188, 1.0, 0.1875, 1.0, 0.1875, 0.5, 0.1875, 0.5, 0.1875, 1.0, 0.1562, 1.0, 0.1562, 0.5, 0.1562, 0.5, 0.1562, 1.0, 0.125, 1.0, 0.125, 0.5, 0.125, 0.5, 0.125, 1.0, 0.09375, 1.0, 0.09375, 0.5, 0.09375, 0.5, 0.09375, 1.0, 0.0625, 1.0, 0.0625, 0.5, 0.2968, 0.4854, 0.25, 0.49, 0.2032, 0.4854, 0.1582, 0.4717, 0.1167, 0.4496, 0.08029, 0.4197, 0.05045, 0.3833, 0.02827, 0.3418, 0.01461, 0.2968, 0.01, 0.25, 0.01461, 0.2032, 0.02827, 0.1582, 0.05045, 0.1167, 0.08029, 0.08029, 0.1167, 0.05045, 0.1582, 0.02827, 0.2032, 0.01461, 0.25, 0.01, 0.2968, 0.01461, 0.3418, 0.02827, 0.3833, 0.05045, 0.4197, 0.08029, 0.4496, 0.1167, 0.4717, 0.1582, 0.4854, 0.2032, 0.49, 0.25, 0.4854, 0.2968, 0.4717, 0.3418, 0.4496, 0.3833, 0.4197, 0.4197, 0.3833, 0.4496, 0.3418, 0.4717, 0.0625, 0.5, 0.0625, 1.0, 0.03125, 1.0, 0.03125, 0.5, 0.03125, 0.5, 0.03125, 1.0, 0.0, 1.0, 0.0, 0.5, 0.75, 0.49, 0.7968, 0.4854, 0.8418, 0.4717, 0.8833, 0.4496, 0.9197, 0.4197, 0.9496, 0.3833, 0.9717, 0.3418, 0.9854, 0.2968, 0.99, 0.25, 0.9854, 0.2032, 0.9717, 0.1582, 0.9496, 0.1167, 0.9197, 0.08029, 0.8833, 0.05045, 0.8418, 0.02827, 0.7968, 0.01461, 0.75, 0.01, 0.7032, 0.01461, 0.6582, 0.02827, 0.6167, 0.05045, 0.5803, 0.08029, 0.5504, 0.1167, 0.5283, 0.1582, 0.5146, 0.2032, 0.51, 0.25, 0.5146, 0.2968, 0.5283, 0.3418, 0.5504, 0.3833, 0.5803, 0.4197, 0.6167, 0.4496, 0.6582, 0.4717, 0.7032, 0.4854, 0.875, 0.75, 0.875, 0.5, 0.875, 0.5, 0.875, 0.75, 0.375, 0.425, 0.625, 0.425, 0.625, 0.5, 0.375, 0.5, 0.375, 0.5, 0.625, 0.5, 0.625, 0.75, 0.375, 0.75, 0.375, 0.825, 0.625, 0.825, 0.625, 1.0, 0.375, 1.0, 0.3, 0.5, 0.375, 0.5, 0.375, 0.75, 0.3, 0.75, 0.875, 0.5, 0.875, 0.75, 0.875, 0.75, 0.875, 0.5, 0.625, 0.5, 0.7, 0.5, 0.7, 0.75, 0.625, 0.75, 0.125, 0.5, 0.3, 0.5, 0.3, 0.75, 0.125, 0.75, 0.375, 0.75, 0.625, 0.75, 0.625, 0.825, 0.375, 0.825, 0.375, 0.25, 0.625, 0.25, 0.625, 0.425, 0.375, 0.425, 0.375, 0.0, 0.625, 0.0, 0.625, 0.25, 0.375, 0.25, 0.125, 0.5, 0.125, 0.75, 0.125, 0.75, 0.125, 0.5, 0.625, 0.25, 0.375, 0.25, 0.375, 0.25, 0.625, 0.25, 0.375, 1.0, 0.625, 1.0, 0.625, 1.0, 0.375, 1.0, 0.7, 0.5, 0.875, 0.5, 0.875, 0.75, 0.7, 0.75, 0.625, 0.425, 0.625, 0.25, 0.625, 0.25, 0.625, 0.425, 0.625, 1.0, 0.625, 0.825, 0.625, 0.825, 0.625, 1.0, 0.7, 0.75, 0.7, 0.5, 0.7, 0.5, 0.7, 0.75, 0.375, 0.0, 0.625, 0.0, 0.625, 0.25, 0.375, 0.25, 0.375, 0.25, 0.625, 0.25, 0.625, 0.5, 0.375, 0.5, 0.375, 0.5, 0.625, 0.5, 0.625, 0.75, 0.375, 0.75, 0.375, 0.75, 0.625, 0.75, 0.625, 1.0, 0.375, 1.0, 0.125, 0.5, 0.375, 0.5, 0.375, 0.75, 0.125, 0.75, 0.625, 0.5, 0.875, 0.5, 0.875, 0.75, 0.625, 0.75, 1.0, 0.5, 1.0, 1.0, 0.9688, 1.0, 0.9688, 0.5, 0.9688, 0.5, 0.9688, 1.0, 0.9375, 1.0, 0.9375, 0.5, 0.9375, 0.5, 0.9375, 1.0, 0.9062, 1.0, 0.9062, 0.5, 0.9062, 0.5, 0.9062, 1.0, 0.875, 1.0, 0.875, 0.5, 0.875, 0.5, 0.875, 1.0, 0.8438, 1.0, 0.8438, 0.5, 0.8438, 0.5, 0.8438, 1.0, 0.8125, 1.0, 0.8125, 0.5, 0.8125, 0.5, 0.8125, 1.0, 0.7812, 1.0, 0.7812, 0.5, 0.7812, 0.5, 0.7812, 1.0, 0.75, 1.0, 0.75, 0.5, 0.75, 0.5, 0.75, 1.0, 0.7188, 1.0, 0.7188, 0.5, 0.7188, 0.5, 0.7188, 1.0, 0.6875, 1.0, 0.6875, 0.5, 0.6875, 0.5, 0.6875, 1.0, 0.6562, 1.0, 0.6562, 0.5, 0.6562, 0.5, 0.6562, 1.0, 0.625, 1.0, 0.625, 0.5, 0.625, 0.5, 0.625, 1.0, 0.5938, 1.0, 0.5938, 0.5, 0.5938, 0.5, 0.5938, 1.0, 0.5625, 1.0, 0.5625, 0.5, 0.5625, 0.5, 0.5625, 1.0, 0.5312, 1.0, 0.5312, 0.5, 0.5312, 0.5, 0.5312, 1.0, 0.5, 1.0, 0.5, 0.5, 0.5, 0.5, 0.5, 1.0, 0.4688, 1.0, 0.4688, 0.5, 0.4688, 0.5, 0.4688, 1.0, 0.4375, 1.0, 0.4375, 0.5, 0.4375, 0.5, 0.4375, 1.0, 0.4062, 1.0, 0.4062, 0.5, 0.4062, 0.5, 0.4062, 1.0, 0.375, 1.0, 0.375, 0.5, 0.375, 0.5, 0.375, 1.0, 0.3438, 1.0, 0.3438, 0.5, 0.3438, 0.5, 0.3438, 1.0, 0.3125, 1.0, 0.3125, 0.5, 0.3125, 0.5, 0.3125, 1.0, 0.2812, 1.0, 0.2812, 0.5, 0.2812, 0.5, 0.2812, 1.0, 0.25, 1.0, 0.25, 0.5, 0.25, 0.5, 0.25, 1.0, 0.2188, 1.0, 0.2188, 0.5, 0.2188, 0.5, 0.2188, 1.0, 0.1875, 1.0, 0.1875, 0.5, 0.1875, 0.5, 0.1875, 1.0, 0.1562, 1.0, 0.1562, 0.5, 0.1562, 0.5, 0.1562, 1.0, 0.125, 1.0, 0.125, 0.5, 0.125, 0.5, 0.125, 1.0, 0.09375, 1.0, 0.09375, 0.5, 0.09375, 0.5, 0.09375, 1.0, 0.0625, 1.0, 0.0625, 0.5, 0.2968, 0.4854, 0.25, 0.49, 0.2032, 0.4854, 0.1582, 0.4717, 0.1167, 0.4496, 0.08029, 0.4197, 0.05045, 0.3833, 0.02827, 0.3418, 0.01461, 0.2968, 0.01, 0.25, 0.01461, 0.2032, 0.02827, 0.1582, 0.05045, 0.1167, 0.08029, 0.08029, 0.1167, 0.05045, 0.1582, 0.02827, 0.2032, 0.01461, 0.25, 0.01, 0.2968, 0.01461, 0.3418, 0.02827, 0.3833, 0.05045, 0.4197, 0.08029, 0.4496, 0.1167, 0.4717, 0.1582, 0.4854, 0.2032, 0.49, 0.25, 0.4854, 0.2968, 0.4717, 0.3418, 0.4496, 0.3833, 0.4197, 0.4197, 0.3833, 0.4496, 0.3418, 0.4717, 0.0625, 0.5, 0.0625, 1.0, 0.03125, 1.0, 0.03125, 0.5, 0.03125, 0.5, 0.03125, 1.0, 0.0, 1.0, 0.0, 0.5, 0.75, 0.49, 0.7968, 0.4854, 0.8418, 0.4717, 0.8833, 0.4496, 0.9197, 0.4197, 0.9496, 0.3833, 0.9717, 0.3418, 0.9854, 0.2968, 0.99, 0.25, 0.9854, 0.2032, 0.9717, 0.1582, 0.9496, 0.1167, 0.9197, 0.08029, 0.8833, 0.05045, 0.8418, 0.02827, 0.7968, 0.01461, 0.75, 0.01, 0.7032, 0.01461, 0.6582, 0.02827, 0.6167, 0.05045, 0.5803, 0.08029, 0.5504, 0.1167, 0.5283, 0.1582, 0.5146, 0.2032, 0.51, 0.25, 0.5146, 0.2968, 0.5283, 0.3418, 0.5504, 0.3833, 0.5803, 0.4197, 0.6167, 0.4496, 0.6582, 0.4717, 0.7032, 0.4854, 1.0, 0.5, 1.0, 1.0, 0.9688, 1.0, 0.9688, 0.5, 0.9688, 0.5, 0.9688, 1.0, 0.9375, 1.0, 0.9375, 0.5, 0.9375, 0.5, 0.9375, 1.0, 0.9062, 1.0, 0.9062, 0.5, 0.9062, 0.5, 0.9062, 1.0, 0.875, 1.0, 0.875, 0.5, 0.875, 0.5, 0.875, 1.0, 0.8438, 1.0, 0.8438, 0.5, 0.8438, 0.5, 0.8438, 1.0, 0.8125, 1.0, 0.8125, 0.5, 0.8125, 0.5, 0.8125, 1.0, 0.7812, 1.0, 0.7812, 0.5, 0.7812, 0.5, 0.7812, 1.0, 0.75, 1.0, 0.75, 0.5, 0.75, 0.5, 0.75, 1.0, 0.7188, 1.0, 0.7188, 0.5, 0.7188, 0.5, 0.7188, 1.0, 0.6875, 1.0, 0.6875, 0.5, 0.6875, 0.5, 0.6875, 1.0, 0.6562, 1.0, 0.6562, 0.5, 0.6562, 0.5, 0.6562, 1.0, 0.625, 1.0, 0.625, 0.5, 0.625, 0.5, 0.625, 1.0, 0.5938, 1.0, 0.5938, 0.5, 0.5938, 0.5, 0.5938, 1.0, 0.5625, 1.0, 0.5625, 0.5, 0.5625, 0.5, 0.5625, 1.0, 0.5312, 1.0, 0.5312, 0.5, 0.5312, 0.5, 0.5312, 1.0, 0.5, 1.0, 0.5, 0.5, 0.5, 0.5, 0.5, 1.0, 0.4688, 1.0, 0.4688, 0.5, 0.4688, 0.5, 0.4688, 1.0, 0.4375, 1.0, 0.4375, 0.5, 0.4375, 0.5, 0.4375, 1.0, 0.4062, 1.0, 0.4062, 0.5, 0.4062, 0.5, 0.4062, 1.0, 0.375, 1.0, 0.375, 0.5, 0.375, 0.5, 0.375, 1.0, 0.3438, 1.0, 0.3438, 0.5, 0.3438, 0.5, 0.3438, 1.0, 0.3125, 1.0, 0.3125, 0.5, 0.3125, 0.5, 0.3125, 1.0, 0.2812, 1.0, 0.2812, 0.5, 0.2812, 0.5, 0.2812, 1.0, 0.25, 1.0, 0.25, 0.5, 0.25, 0.5, 0.25, 1.0, 0.2188, 1.0, 0.2188, 0.5, 0.2188, 0.5, 0.2188, 1.0, 0.1875, 1.0, 0.1875, 0.5, 0.1875, 0.5, 0.1875, 1.0, 0.1562, 1.0, 0.1562, 0.5, 0.1562, 0.5, 0.1562, 1.0, 0.125, 1.0, 0.125, 0.5, 0.125, 0.5, 0.125, 1.0, 0.09375, 1.0, 0.09375, 0.5, 0.09375, 0.5, 0.09375, 1.0, 0.0625, 1.0, 0.0625, 0.5, 0.2968, 0.4854, 0.25, 0.49, 0.2032, 0.4854, 0.1582, 0.4717, 0.1167, 0.4496, 0.08029, 0.4197, 0.05045, 0.3833, 0.02827, 0.3418, 0.01461, 0.2968, 0.01, 0.25, 0.01461, 0.2032, 0.02827, 0.1582, 0.05045, 0.1167, 0.08029, 0.08029, 0.1167, 0.05045, 0.1582, 0.02827, 0.2032, 0.01461, 0.25, 0.01, 0.2968, 0.01461, 0.3418, 0.02827, 0.3833, 0.05045, 0.4197, 0.08029, 0.4496, 0.1167, 0.4717, 0.1582, 0.4854, 0.2032, 0.49, 0.25, 0.4854, 0.2968, 0.4717, 0.3418, 0.4496, 0.3833, 0.4197, 0.4197, 0.3833, 0.4496, 0.3418, 0.4717, 0.0625, 0.5, 0.0625, 1.0, 0.03125, 1.0, 0.03125, 0.5, 0.03125, 0.5, 0.03125, 1.0, 0.0, 1.0, 0.0, 0.5, 0.75, 0.49, 0.7968, 0.4854, 0.8418, 0.4717, 0.8833, 0.4496, 0.9197, 0.4197, 0.9496, 0.3833, 0.9717, 0.3418, 0.9854, 0.2968, 0.99, 0.25, 0.9854, 0.2032, 0.9717, 0.1582, 0.9496, 0.1167, 0.9197, 0.08029, 0.8833, 0.05045, 0.8418, 0.02827, 0.7968, 0.01461, 0.75, 0.01, 0.7032, 0.01461, 0.6582, 0.02827, 0.6167, 0.05045, 0.5803, 0.08029, 0.5504, 0.1167, 0.5283, 0.1582, 0.5146, 0.2032, 0.51, 0.25, 0.5146, 0.2968, 0.5283, 0.3418, 0.5504, 0.3833, 0.5803, 0.4197, 0.6167, 0.4496, 0.6582, 0.4717, 0.7032, 0.4854, 1.0, 0.5, 1.0, 1.0, 0.9688, 1.0, 0.9688, 0.5, 0.9688, 0.5, 0.9688, 1.0, 0.9375, 1.0, 0.9375, 0.5, 0.9375, 0.5, 0.9375, 1.0, 0.9062, 1.0, 0.9062, 0.5, 0.9062, 0.5, 0.9062, 1.0, 0.875, 1.0, 0.875, 0.5, 0.875, 0.5, 0.875, 1.0, 0.8438, 1.0, 0.8438, 0.5, 0.8438, 0.5, 0.8438, 1.0, 0.8125, 1.0, 0.8125, 0.5, 0.8125, 0.5, 0.8125, 1.0, 0.7812, 1.0, 0.7812, 0.5, 0.7812, 0.5, 0.7812, 1.0, 0.75, 1.0, 0.75, 0.5, 0.75, 0.5, 0.75, 1.0, 0.7188, 1.0, 0.7188, 0.5, 0.7188, 0.5, 0.7188, 1.0, 0.6875, 1.0, 0.6875, 0.5, 0.6875, 0.5, 0.6875, 1.0, 0.6562, 1.0, 0.6562, 0.5, 0.6562, 0.5, 0.6562, 1.0, 0.625, 1.0, 0.625, 0.5, 0.625, 0.5, 0.625, 1.0, 0.5938, 1.0, 0.5938, 0.5, 0.5938, 0.5, 0.5938, 1.0, 0.5625, 1.0, 0.5625, 0.5, 0.5625, 0.5, 0.5625, 1.0, 0.5312, 1.0, 0.5312, 0.5, 0.5312, 0.5, 0.5312, 1.0, 0.5, 1.0, 0.5, 0.5, 0.5, 0.5, 0.5, 1.0, 0.4688, 1.0, 0.4688, 0.5, 0.4688, 0.5, 0.4688, 1.0, 0.4375, 1.0, 0.4375, 0.5, 0.4375, 0.5, 0.4375, 1.0, 0.4062, 1.0, 0.4062, 0.5, 0.4062, 0.5, 0.4062, 1.0, 0.375, 1.0, 0.375, 0.5, 0.375, 0.5, 0.375, 1.0, 0.3438, 1.0, 0.3438, 0.5, 0.3438, 0.5, 0.3438, 1.0, 0.3125, 1.0, 0.3125, 0.5, 0.3125, 0.5, 0.3125, 1.0, 0.2812, 1.0, 0.2812, 0.5, 0.2812, 0.5, 0.2812, 1.0, 0.25, 1.0, 0.25, 0.5, 0.25, 0.5, 0.25, 1.0, 0.2188, 1.0, 0.2188, 0.5, 0.2188, 0.5, 0.2188, 1.0, 0.1875, 1.0, 0.1875, 0.5, 0.1875, 0.5, 0.1875, 1.0, 0.1562, 1.0, 0.1562, 0.5, 0.1562, 0.5, 0.1562, 1.0, 0.125, 1.0, 0.125, 0.5, 0.125, 0.5, 0.125, 1.0, 0.09375, 1.0, 0.09375, 0.5, 0.09375, 0.5, 0.09375, 1.0, 0.0625, 1.0, 0.0625, 0.5, 0.2968, 0.4854, 0.25, 0.49, 0.2032, 0.4854, 0.1582, 0.4717, 0.1167, 0.4496, 0.08029, 0.4197, 0.05045, 0.3833, 0.02827, 0.3418, 0.01461, 0.2968, 0.01, 0.25, 0.01461, 0.2032, 0.02827, 0.1582, 0.05045, 0.1167, 0.08029, 0.08029, 0.1167, 0.05045, 0.1582, 0.02827, 0.2032, 0.01461, 0.25, 0.01, 0.2968, 0.01461, 0.3418, 0.02827, 0.3833, 0.05045, 0.4197, 0.08029, 0.4496, 0.1167, 0.4717, 0.1582, 0.4854, 0.2032, 0.49, 0.25, 0.4854, 0.2968, 0.4717, 0.3418, 0.4496, 0.3833, 0.4197, 0.4197, 0.3833, 0.4496, 0.3418, 0.4717, 0.0625, 0.5, 0.0625, 1.0, 0.03125, 1.0, 0.03125, 0.5, 0.03125, 0.5, 0.03125, 1.0, 0.0, 1.0, 0.0, 0.5, 0.75, 0.49, 0.7968, 0.4854, 0.8418, 0.4717, 0.8833, 0.4496, 0.9197, 0.4197, 0.9496, 0.3833, 0.9717, 0.3418, 0.9854, 0.2968, 0.99, 0.25, 0.9854, 0.2032, 0.9717, 0.1582, 0.9496, 0.1167, 0.9197, 0.08029, 0.8833, 0.05045, 0.8418, 0.02827, 0.7968, 0.01461, 0.75, 0.01, 0.7032, 0.01461, 0.6582, 0.02827, 0.6167, 0.05045, 0.5803, 0.08029, 0.5504, 0.1167, 0.5283, 0.1582, 0.5146, 0.2032, 0.51, 0.25, 0.5146, 0.2968, 0.5283, 0.3418, 0.5504, 0.3833, 0.5803, 0.4197, 0.6167, 0.4496, 0.6582, 0.4717, 0.7032, 0.4854, 1.0, 0.5, 1.0, 1.0, 0.9688, 1.0, 0.9688, 0.5, 0.9688, 0.5, 0.9688, 1.0, 0.9375, 1.0, 0.9375, 0.5, 0.9375, 0.5, 0.9375, 1.0, 0.9062, 1.0, 0.9062, 0.5, 0.9062, 0.5, 0.9062, 1.0, 0.875, 1.0, 0.875, 0.5, 0.875, 0.5, 0.875, 1.0, 0.8438, 1.0, 0.8438, 0.5, 0.8438, 0.5, 0.8438, 1.0, 0.8125, 1.0, 0.8125, 0.5, 0.8125, 0.5, 0.8125, 1.0, 0.7812, 1.0, 0.7812, 0.5, 0.7812, 0.5, 0.7812, 1.0, 0.75, 1.0, 0.75, 0.5, 0.75, 0.5, 0.75, 1.0, 0.7188, 1.0, 0.7188, 0.5, 0.7188, 0.5, 0.7188, 1.0, 0.6875, 1.0, 0.6875, 0.5, 0.6875, 0.5, 0.6875, 1.0, 0.6562, 1.0, 0.6562, 0.5, 0.6562, 0.5, 0.6562, 1.0, 0.625, 1.0, 0.625, 0.5, 0.625, 0.5, 0.625, 1.0, 0.5938, 1.0, 0.5938, 0.5, 0.5938, 0.5, 0.5938, 1.0, 0.5625, 1.0, 0.5625, 0.5, 0.5625, 0.5, 0.5625, 1.0, 0.5312, 1.0, 0.5312, 0.5, 0.5312, 0.5, 0.5312, 1.0, 0.5, 1.0, 0.5, 0.5, 0.5, 0.5, 0.5, 1.0, 0.4688, 1.0, 0.4688, 0.5, 0.4688, 0.5, 0.4688, 1.0, 0.4375, 1.0, 0.4375, 0.5, 0.4375, 0.5, 0.4375, 1.0, 0.4062, 1.0, 0.4062, 0.5, 0.4062, 0.5, 0.4062, 1.0, 0.375, 1.0, 0.375, 0.5, 0.375, 0.5, 0.375, 1.0, 0.3438, 1.0, 0.3438, 0.5, 0.3438, 0.5, 0.3438, 1.0, 0.3125, 1.0, 0.3125, 0.5, 0.3125, 0.5, 0.3125, 1.0, 0.2812, 1.0, 0.2812, 0.5, 0.2812, 0.5, 0.2812, 1.0, 0.25, 1.0, 0.25, 0.5, 0.25, 0.5, 0.25, 1.0, 0.2188, 1.0, 0.2188, 0.5, 0.2188, 0.5, 0.2188, 1.0, 0.1875, 1.0, 0.1875, 0.5, 0.1875, 0.5, 0.1875, 1.0, 0.1562, 1.0, 0.1562, 0.5, 0.1562, 0.5, 0.1562, 1.0, 0.125, 1.0, 0.125, 0.5, 0.125, 0.5, 0.125, 1.0, 0.09375, 1.0, 0.09375, 0.5, 0.09375, 0.5, 0.09375, 1.0, 0.0625, 1.0, 0.0625, 0.5, 0.2968, 0.4854, 0.25, 0.49, 0.2032, 0.4854, 0.1582, 0.4717, 0.1167, 0.4496, 0.08029, 0.4197, 0.05045, 0.3833, 0.02827, 0.3418, 0.01461, 0.2968, 0.01, 0.25, 0.01461, 0.2032, 0.02827, 0.1582, 0.05045, 0.1167, 0.08029, 0.08029, 0.1167, 0.05045, 0.1582, 0.02827, 0.2032, 0.01461, 0.25, 0.01, 0.2968, 0.01461, 0.3418, 0.02827, 0.3833, 0.05045, 0.4197, 0.08029, 0.4496, 0.1167, 0.4717, 0.1582, 0.4854, 0.2032, 0.49, 0.25, 0.4854, 0.2968, 0.4717, 0.3418, 0.4496, 0.3833, 0.4197, 0.4197, 0.3833, 0.4496, 0.3418, 0.4717, 0.0625, 0.5, 0.0625, 1.0, 0.03125, 1.0, 0.03125, 0.5, 0.03125, 0.5, 0.03125, 1.0, 0.0, 1.0, 0.0, 0.5, 0.75, 0.49, 0.7968, 0.4854, 0.8418, 0.4717, 0.8833, 0.4496, 0.9197, 0.4197, 0.9496, 0.3833, 0.9717, 0.3418, 0.9854, 0.2968, 0.99, 0.25, 0.9854, 0.2032, 0.9717, 0.1582, 0.9496, 0.1167, 0.9197, 0.08029, 0.8833, 0.05045, 0.8418, 0.02827, 0.7968, 0.01461, 0.75, 0.01, 0.7032, 0.01461, 0.6582, 0.02827, 0.6167, 0.05045, 0.5803, 0.08029, 0.5504, 0.1167, 0.5283, 0.1582, 0.5146, 0.2032, 0.51, 0.25, 0.5146, 0.2968, 0.5283, 0.3418, 0.5504, 0.3833, 0.5803, 0.4197, 0.6167, 0.4496, 0.6582, 0.4717, 0.7032, 0.4854, 1.0, 0.5, 1.0, 1.0, 0.9688, 1.0, 0.9688, 0.5, 0.9688, 0.5, 0.9688, 1.0, 0.9375, 1.0, 0.9375, 0.5, 0.9375, 0.5, 0.9375, 1.0, 0.9062, 1.0, 0.9062, 0.5, 0.9062, 0.5, 0.9062, 1.0, 0.875, 1.0, 0.875, 0.5, 0.875, 0.5, 0.875, 1.0, 0.8438, 1.0, 0.8438, 0.5, 0.8438, 0.5, 0.8438, 1.0, 0.8125, 1.0, 0.8125, 0.5, 0.8125, 0.5, 0.8125, 1.0, 0.7812, 1.0, 0.7812, 0.5, 0.7812, 0.5, 0.7812, 1.0, 0.75, 1.0, 0.75, 0.5, 0.75, 0.5, 0.75, 1.0, 0.7188, 1.0, 0.7188, 0.5, 0.7188, 0.5, 0.7188, 1.0, 0.6875, 1.0, 0.6875, 0.5, 0.6875, 0.5, 0.6875, 1.0, 0.6562, 1.0, 0.6562, 0.5, 0.6562, 0.5, 0.6562, 1.0, 0.625, 1.0, 0.625, 0.5, 0.625, 0.5, 0.625, 1.0, 0.5938, 1.0, 0.5938, 0.5, 0.5938, 0.5, 0.5938, 1.0, 0.5625, 1.0, 0.5625, 0.5, 0.5625, 0.5, 0.5625, 1.0, 0.5312, 1.0, 0.5312, 0.5, 0.5312, 0.5, 0.5312, 1.0, 0.5, 1.0, 0.5, 0.5, 0.5, 0.5, 0.5, 1.0, 0.4688, 1.0, 0.4688, 0.5, 0.4688, 0.5, 0.4688, 1.0, 0.4375, 1.0, 0.4375, 0.5, 0.4375, 0.5, 0.4375, 1.0, 0.4062, 1.0, 0.4062, 0.5, 0.4062, 0.5, 0.4062, 1.0, 0.375, 1.0, 0.375, 0.5, 0.375, 0.5, 0.375, 1.0, 0.3438, 1.0, 0.3438, 0.5, 0.3438, 0.5, 0.3438, 1.0, 0.3125, 1.0, 0.3125, 0.5, 0.3125, 0.5, 0.3125, 1.0, 0.2812, 1.0, 0.2812, 0.5, 0.2812, 0.5, 0.2812, 1.0, 0.25, 1.0, 0.25, 0.5, 0.25, 0.5, 0.25, 1.0, 0.2188, 1.0, 0.2188, 0.5, 0.2188, 0.5, 0.2188, 1.0, 0.1875, 1.0, 0.1875, 0.5, 0.1875, 0.5, 0.1875, 1.0, 0.1562, 1.0, 0.1562, 0.5, 0.1562, 0.5, 0.1562, 1.0, 0.125, 1.0, 0.125, 0.5, 0.125, 0.5, 0.125, 1.0, 0.09375, 1.0, 0.09375, 0.5, 0.09375, 0.5, 0.09375, 1.0, 0.0625, 1.0, 0.0625, 0.5, 0.2968, 0.4854, 0.25, 0.49, 0.2032, 0.4854, 0.1582, 0.4717, 0.1167, 0.4496, 0.08029, 0.4197, 0.05045, 0.3833, 0.02827, 0.3418, 0.01461, 0.2968, 0.01, 0.25, 0.01461, 0.2032, 0.02827, 0.1582, 0.05045, 0.1167, 0.08029, 0.08029, 0.1167, 0.05045, 0.1582, 0.02827, 0.2032, 0.01461, 0.25, 0.01, 0.2968, 0.01461, 0.3418, 0.02827, 0.3833, 0.05045, 0.4197, 0.08029, 0.4496, 0.1167, 0.4717, 0.1582, 0.4854, 0.2032, 0.49, 0.25, 0.4854, 0.2968, 0.4717, 0.3418, 0.4496, 0.3833, 0.4197, 0.4197, 0.3833, 0.4496, 0.3418, 0.4717, 0.0625, 0.5, 0.0625, 1.0, 0.03125, 1.0, 0.03125, 0.5, 0.03125, 0.5, 0.03125, 1.0, 0.0, 1.0, 0.0, 0.5, 0.75, 0.49, 0.7968, 0.4854, 0.8418, 0.4717, 0.8833, 0.4496, 0.9197, 0.4197, 0.9496, 0.3833, 0.9717, 0.3418, 0.9854, 0.2968, 0.99, 0.25, 0.9854, 0.2032, 0.9717, 0.1582, 0.9496, 0.1167, 0.9197, 0.08029, 0.8833, 0.05045, 0.8418, 0.02827, 0.7968, 0.01461, 0.75, 0.01, 0.7032, 0.01461, 0.6582, 0.02827, 0.6167, 0.05045, 0.5803, 0.08029, 0.5504, 0.1167, 0.5283, 0.1582, 0.5146, 0.2032, 0.51, 0.25, 0.5146, 0.2968, 0.5283, 0.3418, 0.5504, 0.3833, 0.5803, 0.4197, 0.6167, 0.4496, 0.6582, 0.4717, 0.7032, 0.4854, 1.0, 0.5, 1.0, 1.0, 0.9688, 1.0, 0.9688, 0.5, 0.9688, 0.5, 0.9688, 1.0, 0.9375, 1.0, 0.9375, 0.5, 0.9375, 0.5, 0.9375, 1.0, 0.9062, 1.0, 0.9062, 0.5, 0.9062, 0.5, 0.9062, 1.0, 0.875, 1.0, 0.875, 0.5, 0.875, 0.5, 0.875, 1.0, 0.8438, 1.0, 0.8438, 0.5, 0.8438, 0.5, 0.8438, 1.0, 0.8125, 1.0, 0.8125, 0.5, 0.8125, 0.5, 0.8125, 1.0, 0.7812, 1.0, 0.7812, 0.5, 0.7812, 0.5, 0.7812, 1.0, 0.75, 1.0, 0.75, 0.5, 0.75, 0.5, 0.75, 1.0, 0.7188, 1.0, 0.7188, 0.5, 0.7188, 0.5, 0.7188, 1.0, 0.6875, 1.0, 0.6875, 0.5, 0.6875, 0.5, 0.6875, 1.0, 0.6562, 1.0, 0.6562, 0.5, 0.6562, 0.5, 0.6562, 1.0, 0.625, 1.0, 0.625, 0.5, 0.625, 0.5, 0.625, 1.0, 0.5938, 1.0, 0.5938, 0.5, 0.5938, 0.5, 0.5938, 1.0, 0.5625, 1.0, 0.5625, 0.5, 0.5625, 0.5, 0.5625, 1.0, 0.5312, 1.0, 0.5312, 0.5, 0.5312, 0.5, 0.5312, 1.0, 0.5, 1.0, 0.5, 0.5, 0.5, 0.5, 0.5, 1.0, 0.4688, 1.0, 0.4688, 0.5, 0.4688, 0.5, 0.4688, 1.0, 0.4375, 1.0, 0.4375, 0.5, 0.4375, 0.5, 0.4375, 1.0, 0.4062, 1.0, 0.4062, 0.5, 0.4062, 0.5, 0.4062, 1.0, 0.375, 1.0, 0.375, 0.5, 0.375, 0.5, 0.375, 1.0, 0.3438, 1.0, 0.3438, 0.5, 0.3438, 0.5, 0.3438, 1.0, 0.3125, 1.0, 0.3125, 0.5, 0.3125, 0.5, 0.3125, 1.0, 0.2812, 1.0, 0.2812, 0.5, 0.2812, 0.5, 0.2812, 1.0, 0.25, 1.0, 0.25, 0.5, 0.25, 0.5, 0.25, 1.0, 0.2188, 1.0, 0.2188, 0.5, 0.2188, 0.5, 0.2188, 1.0, 0.1875, 1.0, 0.1875, 0.5, 0.1875, 0.5, 0.1875, 1.0, 0.1562, 1.0, 0.1562, 0.5, 0.1562, 0.5, 0.1562, 1.0, 0.125, 1.0, 0.125, 0.5, 0.125, 0.5, 0.125, 1.0, 0.09375, 1.0, 0.09375, 0.5, 0.09375, 0.5, 0.09375, 1.0, 0.0625, 1.0, 0.0625, 0.5, 0.2968, 0.4854, 0.25, 0.49, 0.2032, 0.4854, 0.1582, 0.4717, 0.1167, 0.4496, 0.08029, 0.4197, 0.05045, 0.3833, 0.02827, 0.3418, 0.01461, 0.2968, 0.01, 0.25, 0.01461, 0.2032, 0.02827, 0.1582, 0.05045, 0.1167, 0.08029, 0.08029, 0.1167, 0.05045, 0.1582, 0.02827, 0.2032, 0.01461, 0.25, 0.01, 0.2968, 0.01461, 0.3418, 0.02827, 0.3833, 0.05045, 0.4197, 0.08029, 0.4496, 0.1167, 0.4717, 0.1582, 0.4854, 0.2032, 0.49, 0.25, 0.4854, 0.2968, 0.4717, 0.3418, 0.4496, 0.3833, 0.4197, 0.4197, 0.3833, 0.4496, 0.3418, 0.4717, 0.0625, 0.5, 0.0625, 1.0, 0.03125, 1.0, 0.03125, 0.5, 0.03125, 0.5, 0.03125, 1.0, 0.0, 1.0, 0.0, 0.5, 0.75, 0.49, 0.7968, 0.4854, 0.8418, 0.4717, 0.8833, 0.4496, 0.9197, 0.4197, 0.9496, 0.3833, 0.9717, 0.3418, 0.9854, 0.2968, 0.99, 0.25, 0.9854, 0.2032, 0.9717, 0.1582, 0.9496, 0.1167, 0.9197, 0.08029, 0.8833, 0.05045, 0.8418, 0.02827, 0.7968, 0.01461, 0.75, 0.01, 0.7032, 0.01461, 0.6582, 0.02827, 0.6167, 0.05045, 0.5803, 0.08029, 0.5504, 0.1167, 0.5283, 0.1582, 0.5146, 0.2032, 0.51, 0.25, 0.5146, 0.2968, 0.5283, 0.3418, 0.5504, 0.3833, 0.5803, 0.4197, 0.6167, 0.4496, 0.6582, 0.4717, 0.7032, 0.4854, 1.0, 0.5, 1.0, 1.0, 0.9688, 1.0, 0.9688, 0.5, 0.9688, 0.5, 0.9688, 1.0, 0.9375, 1.0, 0.9375, 0.5, 0.9375, 0.5, 0.9375, 1.0, 0.9062, 1.0, 0.9062, 0.5, 0.9062, 0.5, 0.9062, 1.0, 0.875, 1.0, 0.875, 0.5, 0.875, 0.5, 0.875, 1.0, 0.8438, 1.0, 0.8438, 0.5, 0.8438, 0.5, 0.8438, 1.0, 0.8125, 1.0, 0.8125, 0.5, 0.8125, 0.5, 0.8125, 1.0, 0.7812, 1.0, 0.7812, 0.5, 0.7812, 0.5, 0.7812, 1.0, 0.75, 1.0, 0.75, 0.5, 0.75, 0.5, 0.75, 1.0, 0.7188, 1.0, 0.7188, 0.5, 0.7188, 0.5, 0.7188, 1.0, 0.6875, 1.0, 0.6875, 0.5, 0.6875, 0.5, 0.6875, 1.0, 0.6562, 1.0, 0.6562, 0.5, 0.6562, 0.5, 0.6562, 1.0, 0.625, 1.0, 0.625, 0.5, 0.625, 0.5, 0.625, 1.0, 0.5938, 1.0, 0.5938, 0.5, 0.5938, 0.5, 0.5938, 1.0, 0.5625, 1.0, 0.5625, 0.5, 0.5625, 0.5, 0.5625, 1.0, 0.5312, 1.0, 0.5312, 0.5, 0.5312, 0.5, 0.5312, 1.0, 0.5, 1.0, 0.5, 0.5, 0.5, 0.5, 0.5, 1.0, 0.4688, 1.0, 0.4688, 0.5, 0.4688, 0.5, 0.4688, 1.0, 0.4375, 1.0, 0.4375, 0.5, 0.4375, 0.5, 0.4375, 1.0, 0.4062, 1.0, 0.4062, 0.5, 0.4062, 0.5, 0.4062, 1.0, 0.375, 1.0, 0.375, 0.5, 0.375, 0.5, 0.375, 1.0, 0.3438, 1.0, 0.3438, 0.5, 0.3438, 0.5, 0.3438, 1.0, 0.3125, 1.0, 0.3125, 0.5, 0.3125, 0.5, 0.3125, 1.0, 0.2812, 1.0, 0.2812, 0.5, 0.2812, 0.5, 0.2812, 1.0, 0.25, 1.0, 0.25, 0.5, 0.25, 0.5, 0.25, 1.0, 0.2188, 1.0, 0.2188, 0.5, 0.2188, 0.5, 0.2188, 1.0, 0.1875, 1.0, 0.1875, 0.5, 0.1875, 0.5, 0.1875, 1.0, 0.1562, 1.0, 0.1562, 0.5, 0.1562, 0.5, 0.1562, 1.0, 0.125, 1.0, 0.125, 0.5, 0.125, 0.5, 0.125, 1.0, 0.09375, 1.0, 0.09375, 0.5, 0.09375, 0.5, 0.09375, 1.0, 0.0625, 1.0, 0.0625, 0.5, 0.2968, 0.4854, 0.25, 0.49, 0.2032, 0.4854, 0.1582, 0.4717, 0.1167, 0.4496, 0.08029, 0.4197, 0.05045, 0.3833, 0.02827, 0.3418, 0.01461, 0.2968, 0.01, 0.25, 0.01461, 0.2032, 0.02827, 0.1582, 0.05045, 0.1167, 0.08029, 0.08029, 0.1167, 0.05045, 0.1582, 0.02827, 0.2032, 0.01461, 0.25, 0.01, 0.2968, 0.01461, 0.3418, 0.02827, 0.3833, 0.05045, 0.4197, 0.08029, 0.4496, 0.1167, 0.4717, 0.1582, 0.4854, 0.2032, 0.49, 0.25, 0.4854, 0.2968, 0.4717, 0.3418, 0.4496, 0.3833, 0.4197, 0.4197, 0.3833, 0.4496, 0.3418, 0.4717, 0.0625, 0.5, 0.0625, 1.0, 0.03125, 1.0, 0.03125, 0.5, 0.03125, 0.5, 0.03125, 1.0, 0.0, 1.0, 0.0, 0.5, 0.75, 0.49, 0.7968, 0.4854, 0.8418, 0.4717, 0.8833, 0.4496, 0.9197, 0.4197, 0.9496, 0.3833, 0.9717, 0.3418, 0.9854, 0.2968, 0.99, 0.25, 0.9854, 0.2032, 0.9717, 0.1582, 0.9496, 0.1167, 0.9197, 0.08029, 0.8833, 0.05045, 0.8418, 0.02827, 0.7968, 0.01461, 0.75, 0.01, 0.7032, 0.01461, 0.6582, 0.02827, 0.6167, 0.05045, 0.5803, 0.08029, 0.5504, 0.1167, 0.5283, 0.1582, 0.5146, 0.2032, 0.51, 0.25, 0.5146, 0.2968, 0.5283, 0.3418, 0.5504, 0.3833, 0.5803, 0.4197, 0.6167, 0.4496, 0.6582, 0.4717, 0.7032, 0.4854, 0.375, 0.0, 0.625, 0.0, 0.625, 0.25, 0.375, 0.25, 0.5935, 0.4693, 0.4065, 0.4736, 0.4065, 0.4736, 0.5935, 0.4693, 0.375, 0.5, 0.625, 0.5, 0.625, 0.75, 0.375, 0.75, 0.4065, 0.973, 0.4065, 0.7764, 0.4065, 0.7764, 0.4065, 0.973, 0.125, 0.5, 0.375, 0.5, 0.375, 0.75, 0.125, 0.75, 0.625, 0.5, 0.875, 0.5, 0.875, 0.75, 0.625, 0.75, 0.4065, 0.973, 0.5935, 0.9687, 0.625, 1.0, 0.375, 1.0, 0.5935, 0.2813, 0.4065, 0.277, 0.375, 0.25, 0.625, 0.25, 0.4065, 0.277, 0.4065, 0.4736, 0.375, 0.5, 0.375, 0.25, 0.5935, 0.4693, 0.5935, 0.2813, 0.625, 0.25, 0.625, 0.5, 0.4065, 0.4736, 0.5935, 0.4693, 0.625, 0.5, 0.375, 0.5, 0.5935, 0.7807, 0.4065, 0.7764, 0.375, 0.75, 0.625, 0.75, 0.4065, 0.7764, 0.4065, 0.973, 0.375, 1.0, 0.375, 0.75, 0.5935, 0.9687, 0.5935, 0.7807, 0.625, 0.75, 0.625, 1.0, 0.4065, 0.277, 0.5935, 0.2813, 0.5935, 0.4693, 0.4065, 0.4736, 0.4065, 0.7764, 0.5935, 0.7807, 0.5935, 0.9687, 0.4065, 0.973, 0.4065, 0.4736, 0.4065, 0.277, 0.4065, 0.277, 0.4065, 0.4736, 0.5935, 0.9687, 0.4065, 0.973, 0.4065, 0.973, 0.5935, 0.9687, 0.5935, 0.7807, 0.5935, 0.9687, 0.5935, 0.9687, 0.5935, 0.7807, 0.4065, 0.7764, 0.5935, 0.7807, 0.5935, 0.7807, 0.4065, 0.7764, 0.5935, 0.2813, 0.5935, 0.4693, 0.5935, 0.4693, 0.5935, 0.2813, 0.4065, 0.277, 0.5935, 0.2813, 0.5935, 0.2813, 0.4065, 0.277, 0.375, 0.0, 0.625, 0.0, 0.625, 0.25, 0.375, 0.25, 0.5935, 0.4676, 0.4065, 0.468, 0.4065, 0.468, 0.5935, 0.4676, 0.375, 0.5, 0.625, 0.5, 0.625, 0.75, 0.375, 0.75, 0.4065, 0.968, 0.4065, 0.782, 0.4065, 0.782, 0.4065, 0.968, 0.125, 0.5, 0.375, 0.5, 0.375, 0.75, 0.125, 0.75, 0.625, 0.5, 0.875, 0.5, 0.875, 0.75, 0.625, 0.75, 0.4065, 0.968, 0.5935, 0.9676, 0.625, 1.0, 0.375, 1.0, 0.5935, 0.2824, 0.4065, 0.282, 0.375, 0.25, 0.625, 0.25, 0.4065, 0.282, 0.4065, 0.468, 0.375, 0.5, 0.375, 0.25, 0.5935, 0.4676, 0.5935, 0.2824, 0.625, 0.25, 0.625, 0.5, 0.4065, 0.468, 0.5935, 0.4676, 0.625, 0.5, 0.375, 0.5, 0.5935, 0.7824, 0.4065, 0.782, 0.375, 0.75, 0.625, 0.75, 0.4065, 0.782, 0.4065, 0.968, 0.375, 1.0, 0.375, 0.75, 0.5935, 0.9676, 0.5935, 0.7824, 0.625, 0.75, 0.625, 1.0, 0.4065, 0.282, 0.5935, 0.2824, 0.5935, 0.4676, 0.4065, 0.468, 0.4065, 0.782, 0.5935, 0.7824, 0.5935, 0.9676, 0.4065, 0.968, 0.4065, 0.468, 0.4065, 0.282, 0.4065, 0.282, 0.4065, 0.468, 0.5935, 0.9676, 0.4065, 0.968, 0.4065, 0.968, 0.5935, 0.9676, 0.5935, 0.7824, 0.5935, 0.9676, 0.5935, 0.9676, 0.5935, 0.7824, 0.4065, 0.782, 0.5935, 0.7824, 0.5935, 0.7824, 0.4065, 0.782, 0.5935, 0.2824, 0.5935, 0.4676, 0.5935, 0.4676, 0.5935, 0.2824, 0.4065, 0.282, 0.5935, 0.2824, 0.5935, 0.2824, 0.4065, 0.282, 0.375, 0.0, 0.625, 0.0, 0.625, 0.25, 0.375, 0.25, 0.4065, 0.4751, 0.4065, 0.2735, 0.4065, 0.2735, 0.4065, 0.4751, 0.375, 0.5, 0.625, 0.5, 0.625, 0.75, 0.375, 0.75, 0.5935, 0.4689, 0.4065, 0.4751, 0.4065, 0.4751, 0.5935, 0.4689, 0.125, 0.5, 0.375, 0.5, 0.375, 0.75, 0.125, 0.75, 0.625, 0.5, 0.875, 0.5, 0.875, 0.75, 0.625, 0.75, 0.4065, 0.9765, 0.5935, 0.9704, 0.625, 1.0, 0.375, 1.0, 0.5935, 0.2796, 0.4065, 0.2735, 0.375, 0.25, 0.625, 0.25, 0.4065, 0.2735, 0.4065, 0.4751, 0.375, 0.5, 0.375, 0.25, 0.5935, 0.4689, 0.5935, 0.2796, 0.625, 0.25, 0.625, 0.5, 0.4065, 0.4751, 0.5935, 0.4689, 0.625, 0.5, 0.375, 0.5, 0.5935, 0.7811, 0.4065, 0.7749, 0.375, 0.75, 0.625, 0.75, 0.4065, 0.7749, 0.4065, 0.9765, 0.375, 1.0, 0.375, 0.75, 0.5935, 0.9704, 0.5935, 0.7811, 0.625, 0.75, 0.625, 1.0, 0.4065, 0.2735, 0.5935, 0.2796, 0.5935, 0.4689, 0.4065, 0.4751, 0.4065, 0.7749, 0.5935, 0.7811, 0.5935, 0.9704, 0.4065, 0.9765, 0.5935, 0.9704, 0.4065, 0.9765, 0.4065, 0.9765, 0.5935, 0.9704, 0.5935, 0.7811, 0.5935, 0.9704, 0.5935, 0.9704, 0.5935, 0.7811, 0.4065, 0.7749, 0.5935, 0.7811, 0.5935, 0.7811, 0.4065, 0.7749, 0.5935, 0.2796, 0.5935, 0.4689, 0.5935, 0.4689, 0.5935, 0.2796, 0.4065, 0.2735, 0.5935, 0.2796, 0.5935, 0.2796, 0.4065, 0.2735, 0.4065, 0.9765, 0.4065, 0.7749, 0.4065, 0.7749, 0.4065, 0.9765])
me_cylinder_005.materials.append(mat_material_002)
me_cylinder_005.materials.append(mat_material_001)
me_cylinder_005.materials.append(mat_material_004)
me_cylinder_005.materials.append(mat_material_003)
me_cylinder_005.update()

# ---- objects
ob_whel_005 = bpy.data.objects.new('Whel.005', me_cylinder_005)

# ---- transforms, parenting, visibility, modifiers, constraints
ob_whel_005.location = (0.0, 0.0, 0.0)

# ---- collection membership
col_collection.objects.link(ob_whel_005)

# ---- scene / render settings (as saved in the file)
scene.frame_start = 1; scene.frame_end = 250; scene.frame_set(1)
scene.render.engine = 'BLENDER_EEVEE_NEXT'
scene.cycles.sampling_pattern = 'TABULATED_SOBOL'
bpy.context.view_layer.update()

# ---- added for rendering (the .blend has no active camera and no usable light): camera, sun
cam_auto = bpy.data.cameras.new('AutoCamera')
cam_auto.lens = 50.0
cam_auto.sensor_width = 36.0
cam_auto.clip_end = 1000.0
ob_auto_camera = bpy.data.objects.new('AutoCamera', cam_auto)
scene.collection.objects.link(ob_auto_camera)
ob_auto_camera.location = (0.468812, -0.561729, 0.460309)
ob_auto_camera.rotation_euler = (1.09748, -7.21219e-08, 0.694738)
scene.camera = ob_auto_camera
light_auto_sun = bpy.data.lights.new('AutoSun', 'SUN')
light_auto_sun.energy = 3.0
light_auto_sun.angle = 0.0523599
ob_auto_sun = bpy.data.objects.new('AutoSun', light_auto_sun)
scene.collection.objects.link(ob_auto_sun)
ob_auto_sun.rotation_euler = (0.872665, 0.174533, 0.523599)
bpy.context.view_layer.update()
